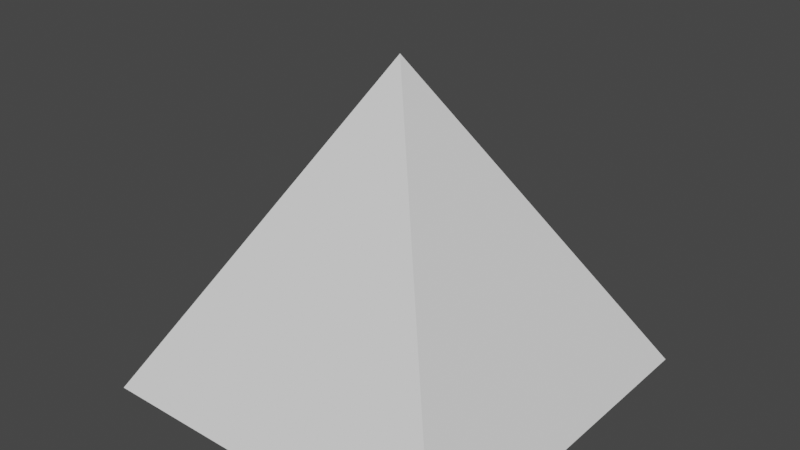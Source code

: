 # Source: Square_Pyramid.blend  (saved by Blender 3.3.6; exported with 4.5.12 LTS)
import bpy
from mathutils import Matrix  # noqa: F401  (used for matrix-valued properties, if any)

bpy.ops.wm.read_factory_settings(use_empty=True)
scene = bpy.context.scene
scene.name = 'Scene'

# ---- world
world_world = bpy.data.worlds.new('World'); scene.world = world_world
world_world.use_nodes = True; world_world.node_tree.nodes.clear()
_N = world_world.node_tree.nodes; _L = world_world.node_tree.links
n0 = _N.new('ShaderNodeOutputWorld'); n0.name = 'World Output'; n0.location = (300, 300)
n1 = _N.new('ShaderNodeBackground'); n1.name = 'Background'; n1.location = (10, 300)
n1.inputs[0].default_value = (0.05088, 0.05088, 0.05088, 1.0)
_L.new(n1.outputs[0], n0.inputs[0])
n0.is_active_output = True
world_world.color = (0.05088, 0.05088, 0.05088)
world_world.use_sun_shadow = False
world_world.sun_shadow_jitter_overblur = 0.0

# ---- meshes
me_cube_002 = bpy.data.meshes.new('Cube.002')
me_cube_002.from_pydata([(-0.5, -0.5, -0.2887), (0.0, 0.0, 0.5774), (-0.5, 0.5, -0.2887), (0.5, -0.5, -0.2887), (0.5, 0.5, -0.2887)], [], [(0, 1, 2), (2, 1, 4), (4, 1, 3), (3, 1, 0), (2, 4, 3, 0)])
_uv = me_cube_002.uv_layers.new(name='UVMap')
_uv.uv.foreach_set('vector', [0.375, 0.0, 0.625, 0.25, 0.375, 0.25, 0.375, 0.25, 0.625, 0.5, 0.375, 0.5, 0.375, 0.5, 0.625, 0.75, 0.375, 0.75, 0.375, 0.75, 0.625, 1.0, 0.375, 1.0, 0.125, 0.5, 0.375, 0.5, 0.375, 0.75, 0.125, 0.75])
me_cube_002.update()

# ---- objects
ob_squarepyramid = bpy.data.objects.new('SquarePyramid', me_cube_002)

# ---- transforms, parenting, visibility, modifiers, constraints
ob_squarepyramid.location = (0.0, 0.0, 0.0)

# ---- collection membership
scene.collection.objects.link(ob_squarepyramid)

# ---- scene / render settings (as saved in the file)
scene.frame_start = 1; scene.frame_end = 250; scene.frame_set(1)
scene.render.engine = 'BLENDER_EEVEE_NEXT'
scene.cycles.sampling_pattern = 'TABULATED_SOBOL'
scene.cycles.use_light_tree = False
scene.view_settings.view_transform = 'Filmic'
bpy.context.view_layer.update()

# ---- added for rendering (the .blend has no active camera and no usable light): camera, sun
cam_auto = bpy.data.cameras.new('AutoCamera')
cam_auto.lens = 50.0
cam_auto.sensor_width = 36.0
cam_auto.clip_end = 1000.0
ob_auto_camera = bpy.data.objects.new('AutoCamera', cam_auto)
scene.collection.objects.link(ob_auto_camera)
ob_auto_camera.location = (1.53431, -1.84118, 1.37179)
ob_auto_camera.rotation_euler = (1.09748, -7.21219e-08, 0.694738)
scene.camera = ob_auto_camera
light_auto_sun = bpy.data.lights.new('AutoSun', 'SUN')
light_auto_sun.energy = 3.0
light_auto_sun.angle = 0.0523599
ob_auto_sun = bpy.data.objects.new('AutoSun', light_auto_sun)
scene.collection.objects.link(ob_auto_sun)
ob_auto_sun.rotation_euler = (0.872665, 0.174533, 0.523599)
bpy.context.view_layer.update()
